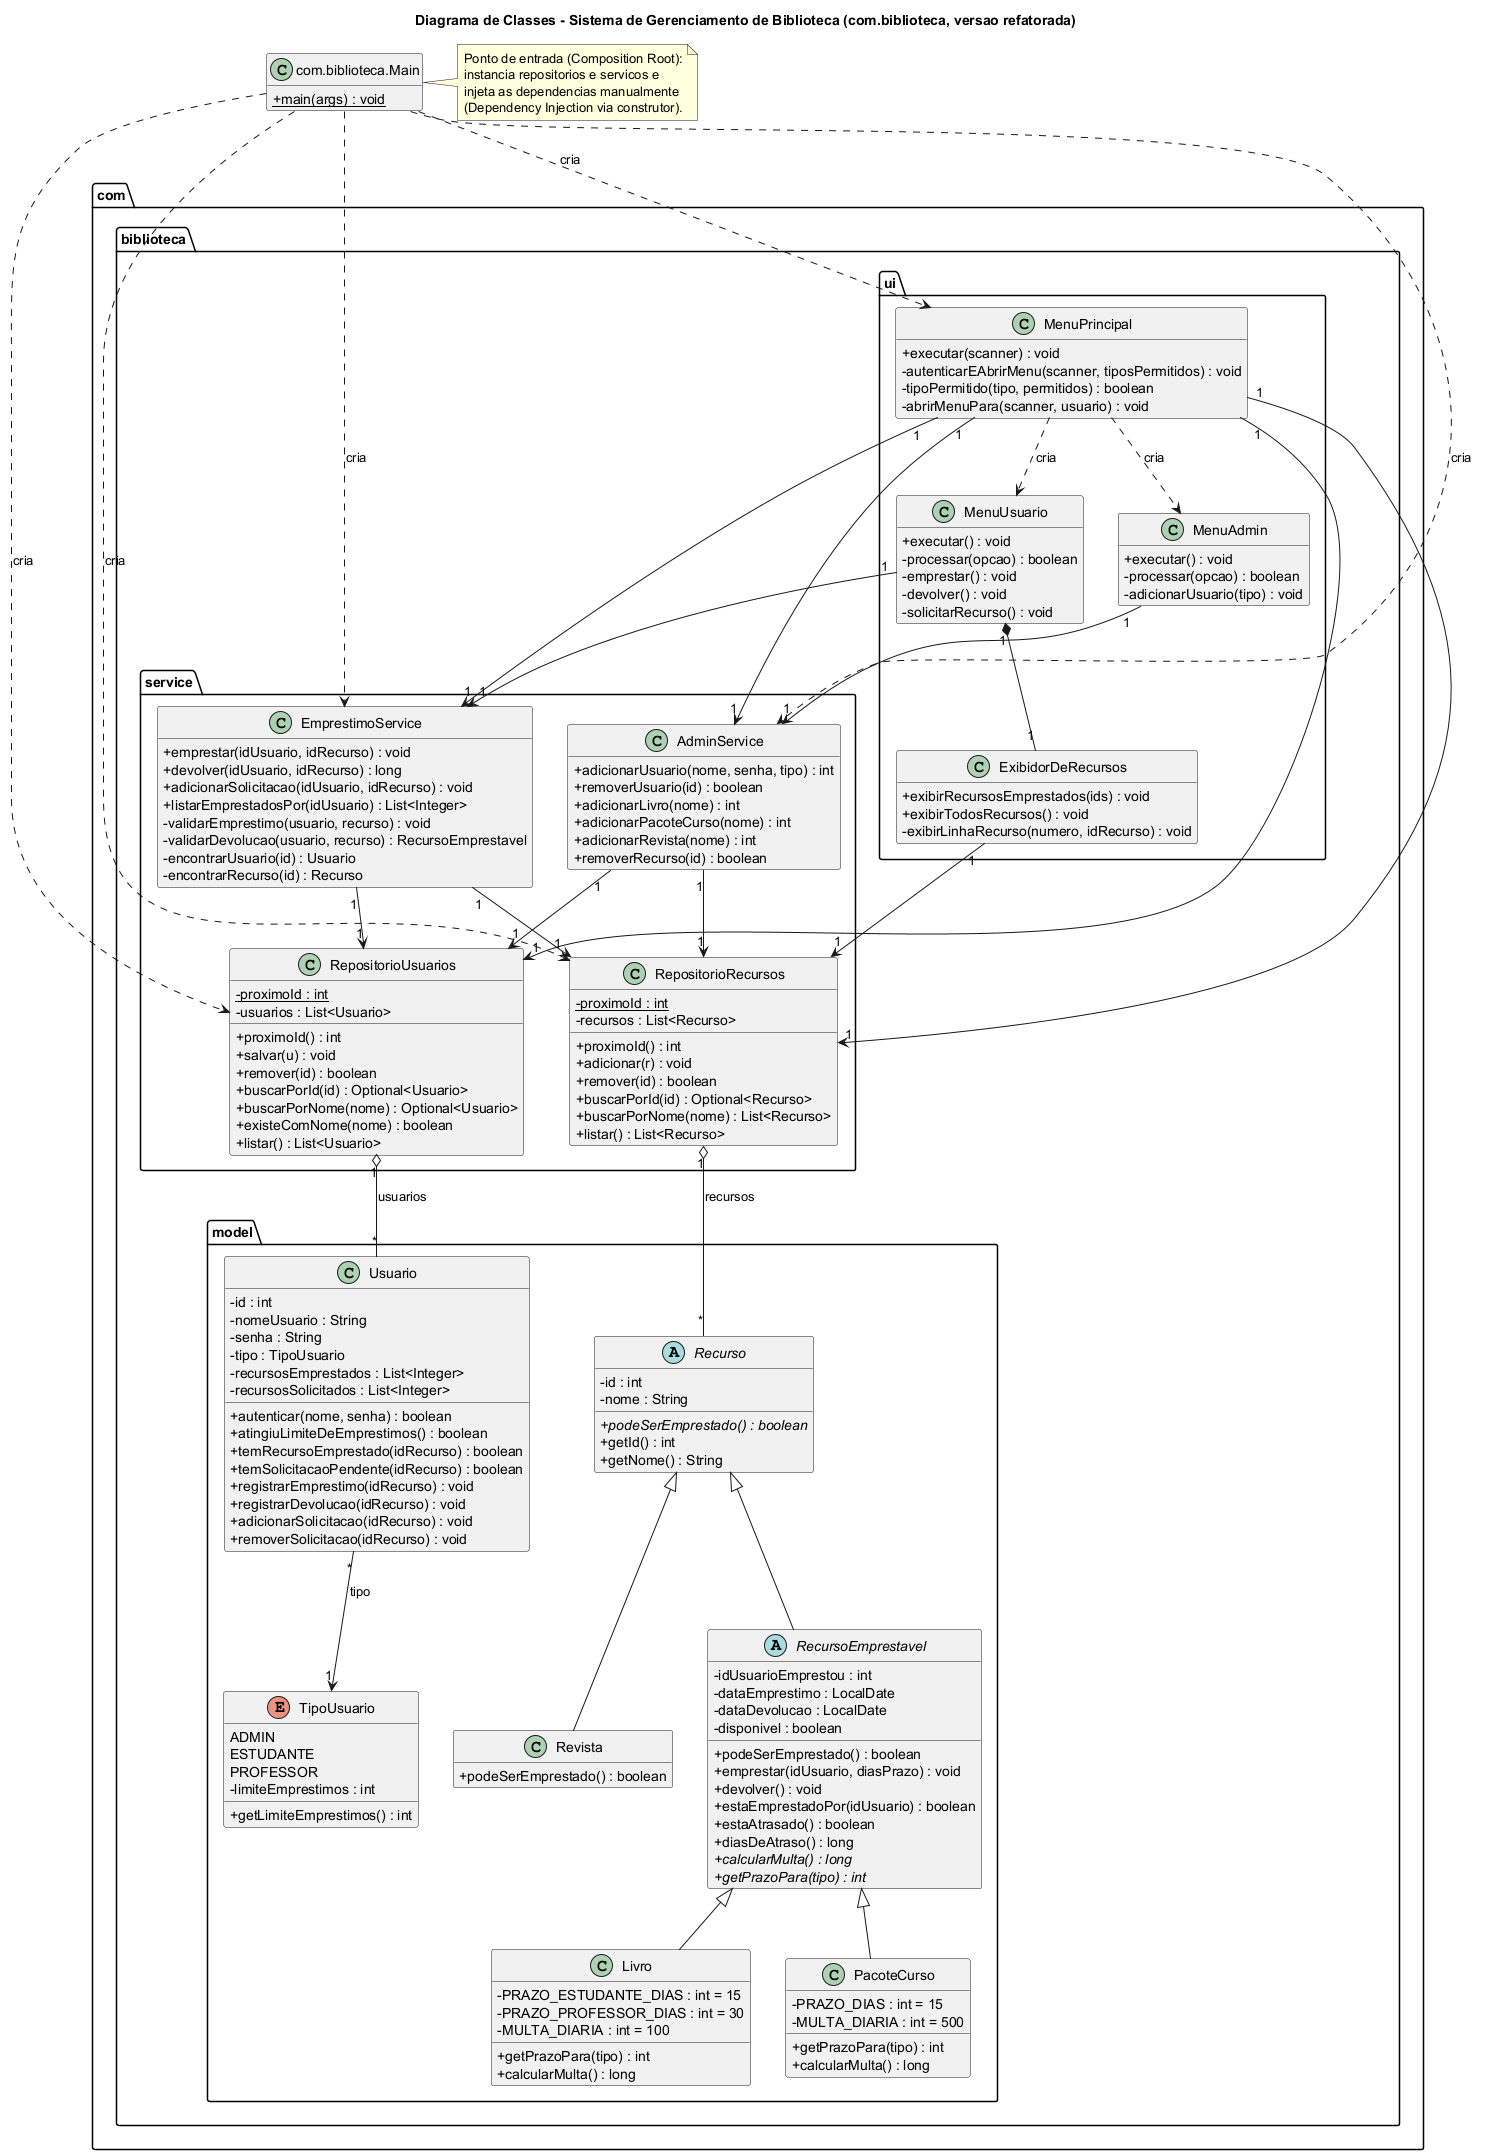

The diagram above was rendered by PlantUML. Its source (embedded in the PNG):
@startuml ClassDiagram_LibrarySystem
title Diagrama de Classes - Sistema de Gerenciamento de Biblioteca (com.biblioteca, versao refatorada)
skinparam classAttributeIconSize 0
hide empty members

' ===================== Pacote model =====================
package "com.biblioteca.model" {

  enum TipoUsuario {
    ADMIN
    ESTUDANTE
    PROFESSOR
    -limiteEmprestimos : int
    +getLimiteEmprestimos() : int
  }

  abstract class Recurso {
    -id : int
    -nome : String
    +{abstract} podeSerEmprestado() : boolean
    +getId() : int
    +getNome() : String
  }

  abstract class RecursoEmprestavel {
    -idUsuarioEmprestou : int
    -dataEmprestimo : LocalDate
    -dataDevolucao : LocalDate
    -disponivel : boolean
    +podeSerEmprestado() : boolean
    +emprestar(idUsuario, diasPrazo) : void
    +devolver() : void
    +estaEmprestadoPor(idUsuario) : boolean
    +estaAtrasado() : boolean
    +diasDeAtraso() : long
    +{abstract} calcularMulta() : long
    +{abstract} getPrazoPara(tipo) : int
  }

  class Livro {
    -PRAZO_ESTUDANTE_DIAS : int = 15
    -PRAZO_PROFESSOR_DIAS : int = 30
    -MULTA_DIARIA : int = 100
    +getPrazoPara(tipo) : int
    +calcularMulta() : long
  }

  class PacoteCurso {
    -PRAZO_DIAS : int = 15
    -MULTA_DIARIA : int = 500
    +getPrazoPara(tipo) : int
    +calcularMulta() : long
  }

  class Revista {
    +podeSerEmprestado() : boolean
  }

  class Usuario {
    -id : int
    -nomeUsuario : String
    -senha : String
    -tipo : TipoUsuario
    -recursosEmprestados : List<Integer>
    -recursosSolicitados : List<Integer>
    +autenticar(nome, senha) : boolean
    +atingiuLimiteDeEmprestimos() : boolean
    +temRecursoEmprestado(idRecurso) : boolean
    +temSolicitacaoPendente(idRecurso) : boolean
    +registrarEmprestimo(idRecurso) : void
    +registrarDevolucao(idRecurso) : void
    +adicionarSolicitacao(idRecurso) : void
    +removerSolicitacao(idRecurso) : void
  }

  Recurso <|-- RecursoEmprestavel
  Recurso <|-- Revista
  RecursoEmprestavel <|-- Livro
  RecursoEmprestavel <|-- PacoteCurso
  Usuario "*" --> "1" TipoUsuario : tipo
}

' ===================== Pacote service =====================
package "com.biblioteca.service" {

  class RepositorioRecursos {
    -{static} proximoId : int
    -recursos : List<Recurso>
    +proximoId() : int
    +adicionar(r) : void
    +remover(id) : boolean
    +buscarPorId(id) : Optional<Recurso>
    +buscarPorNome(nome) : List<Recurso>
    +listar() : List<Recurso>
  }

  class RepositorioUsuarios {
    -{static} proximoId : int
    -usuarios : List<Usuario>
    +proximoId() : int
    +salvar(u) : void
    +remover(id) : boolean
    +buscarPorId(id) : Optional<Usuario>
    +buscarPorNome(nome) : Optional<Usuario>
    +existeComNome(nome) : boolean
    +listar() : List<Usuario>
  }

  class AdminService {
    +adicionarUsuario(nome, senha, tipo) : int
    +removerUsuario(id) : boolean
    +adicionarLivro(nome) : int
    +adicionarPacoteCurso(nome) : int
    +adicionarRevista(nome) : int
    +removerRecurso(id) : boolean
  }

  class EmprestimoService {
    +emprestar(idUsuario, idRecurso) : void
    +devolver(idUsuario, idRecurso) : long
    +adicionarSolicitacao(idUsuario, idRecurso) : void
    +listarEmprestadosPor(idUsuario) : List<Integer>
    -validarEmprestimo(usuario, recurso) : void
    -validarDevolucao(usuario, recurso) : RecursoEmprestavel
    -encontrarUsuario(id) : Usuario
    -encontrarRecurso(id) : Recurso
  }

  AdminService "1" --> "1" RepositorioRecursos
  AdminService "1" --> "1" RepositorioUsuarios
  EmprestimoService "1" --> "1" RepositorioRecursos
  EmprestimoService "1" --> "1" RepositorioUsuarios
  RepositorioRecursos "1" o-- "*" com.biblioteca.model.Recurso : recursos
  RepositorioUsuarios "1" o-- "*" com.biblioteca.model.Usuario : usuarios
}

' ===================== Pacote ui =====================
package "com.biblioteca.ui" {

  class MenuPrincipal {
    +executar(scanner) : void
    -autenticarEAbrirMenu(scanner, tiposPermitidos) : void
    -tipoPermitido(tipo, permitidos) : boolean
    -abrirMenuPara(scanner, usuario) : void
  }

  class MenuAdmin {
    +executar() : void
    -processar(opcao) : boolean
    -adicionarUsuario(tipo) : void
  }

  class MenuUsuario {
    +executar() : void
    -processar(opcao) : boolean
    -emprestar() : void
    -devolver() : void
    -solicitarRecurso() : void
  }

  class ExibidorDeRecursos {
    +exibirRecursosEmprestados(ids) : void
    +exibirTodosRecursos() : void
    -exibirLinhaRecurso(numero, idRecurso) : void
  }

  MenuPrincipal "1" --> "1" RepositorioUsuarios
  MenuPrincipal "1" --> "1" AdminService
  MenuPrincipal "1" --> "1" EmprestimoService
  MenuPrincipal "1" --> "1" RepositorioRecursos
  MenuPrincipal ..> MenuAdmin : cria
  MenuPrincipal ..> MenuUsuario : cria
  MenuAdmin "1" --> "1" AdminService
  MenuUsuario "1" --> "1" EmprestimoService
  MenuUsuario "1" *-- "1" ExibidorDeRecursos
  ExibidorDeRecursos "1" --> "1" RepositorioRecursos
}

' ===================== Main =====================
class "com.biblioteca.Main" as Main {
  +{static} main(args) : void
}
note right of Main
  Ponto de entrada (Composition Root):
  instancia repositorios e servicos e
  injeta as dependencias manualmente
  (Dependency Injection via construtor).
end note

Main ..> RepositorioRecursos : cria
Main ..> RepositorioUsuarios : cria
Main ..> AdminService : cria
Main ..> EmprestimoService : cria
Main ..> MenuPrincipal : cria

@enduml